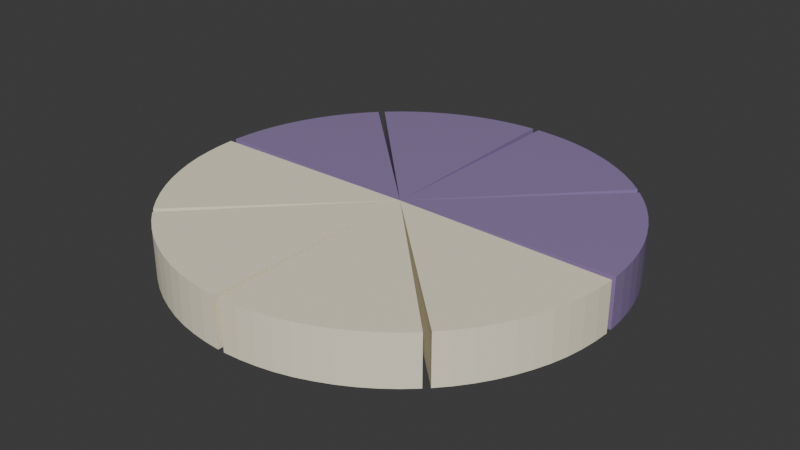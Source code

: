 # Source: fractions.blend  (saved by Blender 5.2.45; exported with 4.5.12 LTS)
import bpy
from mathutils import Matrix  # noqa: F401  (used for matrix-valued properties, if any)

bpy.ops.wm.read_factory_settings(use_empty=True)
scene = bpy.context.scene
scene.name = 'Scene'

# ---- collections
col_collection = bpy.data.collections.new('Collection'); scene.collection.children.link(col_collection)

# ---- materials (node trees are filled in below, after node groups)
mat_amethyst = bpy.data.materials.new('Amethyst')
mat_amethyst.diffuse_color = (0.44, 0.32, 0.62, 1.0)
mat_ivory_paper = bpy.data.materials.new('Ivory paper')
mat_ivory_paper.diffuse_color = (0.91, 0.85, 0.66, 1.0)

# ---- material node trees
mat_amethyst.use_nodes = True; mat_amethyst.node_tree.nodes.clear()
_N = mat_amethyst.node_tree.nodes; _L = mat_amethyst.node_tree.links
n0 = _N.new('ShaderNodeBsdfPrincipled'); n0.name = 'Principled BSDF'; n0.location = (-200, 100)
n0.inputs[0].default_value = (0.44, 0.32, 0.62, 1.0)
n0.inputs[1].default_value = 0.35
n0.inputs[2].default_value = 0.18
n0.inputs[10].default_value = 0.005
n1 = _N.new('ShaderNodeOutputMaterial'); n1.name = 'Material Output'; n1.location = (200, 100)
_L.new(n0.outputs[0], n1.inputs[0])
n1.is_active_output = True
mat_ivory_paper.use_nodes = True; mat_ivory_paper.node_tree.nodes.clear()
_N = mat_ivory_paper.node_tree.nodes; _L = mat_ivory_paper.node_tree.links
n0 = _N.new('ShaderNodeBsdfPrincipled'); n0.name = 'Principled BSDF'; n0.location = (-200, 100)
n0.inputs[0].default_value = (0.91, 0.85, 0.66, 1.0)
n0.inputs[2].default_value = 0.76
n0.inputs[10].default_value = 0.005
n1 = _N.new('ShaderNodeOutputMaterial'); n1.name = 'Material Output'; n1.location = (200, 100)
_L.new(n0.outputs[0], n1.inputs[0])
n1.is_active_output = True

# ---- world
world_world = bpy.data.worlds.new('World'); scene.world = world_world
world_world.use_nodes = True; world_world.node_tree.nodes.clear()
_N = world_world.node_tree.nodes; _L = world_world.node_tree.links
n0 = _N.new('ShaderNodeOutputWorld'); n0.name = 'World Output'; n0.location = (200, 100)
n1 = _N.new('ShaderNodeBackground'); n1.name = 'Background'; n1.location = (-200, 100)
n1.inputs[0].default_value = (0.05088, 0.05088, 0.05088, 1.0)
_L.new(n1.outputs[0], n0.inputs[0])
n0.is_active_output = True
world_world.color = (0.05088, 0.05088, 0.05088)
world_world.sun_shadow_jitter_overblur = 0.0

# ---- meshes
me_fractions_equal_eighth_1 = bpy.data.meshes.new('fractions_equal_eighth_1')
me_fractions_equal_eighth_1.from_pydata([(0.0, 0.0, -0.13), (1.15, 0.01725, -0.13), (1.145, 0.104, -0.13), (1.134, 0.1901, -0.13), (1.117, 0.2752, -0.13), (1.093, 0.3586, -0.13), (1.062, 0.4401, -0.13), (1.026, 0.519, -0.13), (0.9841, 0.595, -0.13), (0.9364, 0.6676, -0.13), (0.8834, 0.7363, -0.13), (0.8253, 0.8009, -0.13), (0.0, 0.0, 0.13), (1.15, 0.01725, 0.13), (1.145, 0.104, 0.13), (1.134, 0.1901, 0.13), (1.117, 0.2752, 0.13), (1.093, 0.3586, 0.13), (1.062, 0.4401, 0.13), (1.026, 0.519, 0.13), (0.9841, 0.595, 0.13), (0.9364, 0.6676, 0.13), (0.8834, 0.7363, 0.13), (0.8253, 0.8009, 0.13)], [], [(11, 10, 9, 8, 7, 6, 5, 4, 3, 2, 1, 0), (12, 13, 14, 15, 16, 17, 18, 19, 20, 21, 22, 23), (0, 1, 13, 12), (1, 2, 14, 13), (2, 3, 15, 14), (3, 4, 16, 15), (4, 5, 17, 16), (5, 6, 18, 17), (6, 7, 19, 18), (7, 8, 20, 19), (8, 9, 21, 20), (9, 10, 22, 21), (10, 11, 23, 22), (11, 0, 12, 23)])
me_fractions_equal_eighth_1.materials.append(mat_amethyst)
me_fractions_equal_eighth_1.update()
me_fractions_equal_eighth_2 = bpy.data.meshes.new('fractions_equal_eighth_2')
me_fractions_equal_eighth_2.from_pydata([(0.0, 0.0, -0.13), (0.8009, 0.8253, -0.13), (0.7363, 0.8834, -0.13), (0.6676, 0.9364, -0.13), (0.595, 0.9841, -0.13), (0.519, 1.026, -0.13), (0.4401, 1.062, -0.13), (0.3586, 1.093, -0.13), (0.2752, 1.117, -0.13), (0.1901, 1.134, -0.13), (0.104, 1.145, -0.13), (0.01725, 1.15, -0.13), (0.0, 0.0, 0.13), (0.8009, 0.8253, 0.13), (0.7363, 0.8834, 0.13), (0.6676, 0.9364, 0.13), (0.595, 0.9841, 0.13), (0.519, 1.026, 0.13), (0.4401, 1.062, 0.13), (0.3586, 1.093, 0.13), (0.2752, 1.117, 0.13), (0.1901, 1.134, 0.13), (0.104, 1.145, 0.13), (0.01725, 1.15, 0.13)], [], [(11, 10, 9, 8, 7, 6, 5, 4, 3, 2, 1, 0), (12, 13, 14, 15, 16, 17, 18, 19, 20, 21, 22, 23), (0, 1, 13, 12), (1, 2, 14, 13), (2, 3, 15, 14), (3, 4, 16, 15), (4, 5, 17, 16), (5, 6, 18, 17), (6, 7, 19, 18), (7, 8, 20, 19), (8, 9, 21, 20), (9, 10, 22, 21), (10, 11, 23, 22), (11, 0, 12, 23)])
me_fractions_equal_eighth_2.materials.append(mat_amethyst)
me_fractions_equal_eighth_2.update()
me_fractions_equal_eighth_3 = bpy.data.meshes.new('fractions_equal_eighth_3')
me_fractions_equal_eighth_3.from_pydata([(0.0, 0.0, -0.13), (-0.01725, 1.15, -0.13), (-0.104, 1.145, -0.13), (-0.1901, 1.134, -0.13), (-0.2752, 1.117, -0.13), (-0.3586, 1.093, -0.13), (-0.4401, 1.062, -0.13), (-0.519, 1.026, -0.13), (-0.595, 0.9841, -0.13), (-0.6676, 0.9364, -0.13), (-0.7363, 0.8834, -0.13), (-0.8009, 0.8253, -0.13), (0.0, 0.0, 0.13), (-0.01725, 1.15, 0.13), (-0.104, 1.145, 0.13), (-0.1901, 1.134, 0.13), (-0.2752, 1.117, 0.13), (-0.3586, 1.093, 0.13), (-0.4401, 1.062, 0.13), (-0.519, 1.026, 0.13), (-0.595, 0.9841, 0.13), (-0.6676, 0.9364, 0.13), (-0.7363, 0.8834, 0.13), (-0.8009, 0.8253, 0.13)], [], [(11, 10, 9, 8, 7, 6, 5, 4, 3, 2, 1, 0), (12, 13, 14, 15, 16, 17, 18, 19, 20, 21, 22, 23), (0, 1, 13, 12), (1, 2, 14, 13), (2, 3, 15, 14), (3, 4, 16, 15), (4, 5, 17, 16), (5, 6, 18, 17), (6, 7, 19, 18), (7, 8, 20, 19), (8, 9, 21, 20), (9, 10, 22, 21), (10, 11, 23, 22), (11, 0, 12, 23)])
me_fractions_equal_eighth_3.materials.append(mat_amethyst)
me_fractions_equal_eighth_3.update()
me_fractions_equal_eighth_4 = bpy.data.meshes.new('fractions_equal_eighth_4')
me_fractions_equal_eighth_4.from_pydata([(0.0, 0.0, -0.13), (-0.8253, 0.8009, -0.13), (-0.8834, 0.7363, -0.13), (-0.9364, 0.6676, -0.13), (-0.9841, 0.595, -0.13), (-1.026, 0.519, -0.13), (-1.062, 0.4401, -0.13), (-1.093, 0.3586, -0.13), (-1.117, 0.2752, -0.13), (-1.134, 0.1901, -0.13), (-1.145, 0.104, -0.13), (-1.15, 0.01725, -0.13), (0.0, 0.0, 0.13), (-0.8253, 0.8009, 0.13), (-0.8834, 0.7363, 0.13), (-0.9364, 0.6676, 0.13), (-0.9841, 0.595, 0.13), (-1.026, 0.519, 0.13), (-1.062, 0.4401, 0.13), (-1.093, 0.3586, 0.13), (-1.117, 0.2752, 0.13), (-1.134, 0.1901, 0.13), (-1.145, 0.104, 0.13), (-1.15, 0.01725, 0.13)], [], [(11, 10, 9, 8, 7, 6, 5, 4, 3, 2, 1, 0), (12, 13, 14, 15, 16, 17, 18, 19, 20, 21, 22, 23), (0, 1, 13, 12), (1, 2, 14, 13), (2, 3, 15, 14), (3, 4, 16, 15), (4, 5, 17, 16), (5, 6, 18, 17), (6, 7, 19, 18), (7, 8, 20, 19), (8, 9, 21, 20), (9, 10, 22, 21), (10, 11, 23, 22), (11, 0, 12, 23)])
me_fractions_equal_eighth_4.materials.append(mat_amethyst)
me_fractions_equal_eighth_4.update()
me_fractions_equal_eighth_5 = bpy.data.meshes.new('fractions_equal_eighth_5')
me_fractions_equal_eighth_5.from_pydata([(0.0, 0.0, -0.13), (-1.15, -0.01725, -0.13), (-1.145, -0.104, -0.13), (-1.134, -0.1901, -0.13), (-1.117, -0.2752, -0.13), (-1.093, -0.3586, -0.13), (-1.062, -0.4401, -0.13), (-1.026, -0.519, -0.13), (-0.9841, -0.595, -0.13), (-0.9364, -0.6676, -0.13), (-0.8834, -0.7363, -0.13), (-0.8253, -0.8009, -0.13), (0.0, 0.0, 0.13), (-1.15, -0.01725, 0.13), (-1.145, -0.104, 0.13), (-1.134, -0.1901, 0.13), (-1.117, -0.2752, 0.13), (-1.093, -0.3586, 0.13), (-1.062, -0.4401, 0.13), (-1.026, -0.519, 0.13), (-0.9841, -0.595, 0.13), (-0.9364, -0.6676, 0.13), (-0.8834, -0.7363, 0.13), (-0.8253, -0.8009, 0.13)], [], [(11, 10, 9, 8, 7, 6, 5, 4, 3, 2, 1, 0), (12, 13, 14, 15, 16, 17, 18, 19, 20, 21, 22, 23), (0, 1, 13, 12), (1, 2, 14, 13), (2, 3, 15, 14), (3, 4, 16, 15), (4, 5, 17, 16), (5, 6, 18, 17), (6, 7, 19, 18), (7, 8, 20, 19), (8, 9, 21, 20), (9, 10, 22, 21), (10, 11, 23, 22), (11, 0, 12, 23)])
me_fractions_equal_eighth_5.materials.append(mat_ivory_paper)
me_fractions_equal_eighth_5.update()
me_fractions_equal_eighth_6 = bpy.data.meshes.new('fractions_equal_eighth_6')
me_fractions_equal_eighth_6.from_pydata([(0.0, 0.0, -0.13), (-0.8009, -0.8253, -0.13), (-0.7363, -0.8834, -0.13), (-0.6676, -0.9364, -0.13), (-0.595, -0.9841, -0.13), (-0.519, -1.026, -0.13), (-0.4401, -1.062, -0.13), (-0.3586, -1.093, -0.13), (-0.2752, -1.117, -0.13), (-0.1901, -1.134, -0.13), (-0.104, -1.145, -0.13), (-0.01725, -1.15, -0.13), (0.0, 0.0, 0.13), (-0.8009, -0.8253, 0.13), (-0.7363, -0.8834, 0.13), (-0.6676, -0.9364, 0.13), (-0.595, -0.9841, 0.13), (-0.519, -1.026, 0.13), (-0.4401, -1.062, 0.13), (-0.3586, -1.093, 0.13), (-0.2752, -1.117, 0.13), (-0.1901, -1.134, 0.13), (-0.104, -1.145, 0.13), (-0.01725, -1.15, 0.13)], [], [(11, 10, 9, 8, 7, 6, 5, 4, 3, 2, 1, 0), (12, 13, 14, 15, 16, 17, 18, 19, 20, 21, 22, 23), (0, 1, 13, 12), (1, 2, 14, 13), (2, 3, 15, 14), (3, 4, 16, 15), (4, 5, 17, 16), (5, 6, 18, 17), (6, 7, 19, 18), (7, 8, 20, 19), (8, 9, 21, 20), (9, 10, 22, 21), (10, 11, 23, 22), (11, 0, 12, 23)])
me_fractions_equal_eighth_6.materials.append(mat_ivory_paper)
me_fractions_equal_eighth_6.update()
me_fractions_equal_eighth_7 = bpy.data.meshes.new('fractions_equal_eighth_7')
me_fractions_equal_eighth_7.from_pydata([(0.0, 0.0, -0.13), (0.01725, -1.15, -0.13), (0.104, -1.145, -0.13), (0.1901, -1.134, -0.13), (0.2752, -1.117, -0.13), (0.3586, -1.093, -0.13), (0.4401, -1.062, -0.13), (0.519, -1.026, -0.13), (0.595, -0.9841, -0.13), (0.6676, -0.9364, -0.13), (0.7363, -0.8834, -0.13), (0.8009, -0.8253, -0.13), (0.0, 0.0, 0.13), (0.01725, -1.15, 0.13), (0.104, -1.145, 0.13), (0.1901, -1.134, 0.13), (0.2752, -1.117, 0.13), (0.3586, -1.093, 0.13), (0.4401, -1.062, 0.13), (0.519, -1.026, 0.13), (0.595, -0.9841, 0.13), (0.6676, -0.9364, 0.13), (0.7363, -0.8834, 0.13), (0.8009, -0.8253, 0.13)], [], [(11, 10, 9, 8, 7, 6, 5, 4, 3, 2, 1, 0), (12, 13, 14, 15, 16, 17, 18, 19, 20, 21, 22, 23), (0, 1, 13, 12), (1, 2, 14, 13), (2, 3, 15, 14), (3, 4, 16, 15), (4, 5, 17, 16), (5, 6, 18, 17), (6, 7, 19, 18), (7, 8, 20, 19), (8, 9, 21, 20), (9, 10, 22, 21), (10, 11, 23, 22), (11, 0, 12, 23)])
me_fractions_equal_eighth_7.materials.append(mat_ivory_paper)
me_fractions_equal_eighth_7.update()
me_fractions_equal_eighth_8 = bpy.data.meshes.new('fractions_equal_eighth_8')
me_fractions_equal_eighth_8.from_pydata([(0.0, 0.0, -0.13), (0.8253, -0.8009, -0.13), (0.8834, -0.7363, -0.13), (0.9364, -0.6676, -0.13), (0.9841, -0.595, -0.13), (1.026, -0.519, -0.13), (1.062, -0.4401, -0.13), (1.093, -0.3586, -0.13), (1.117, -0.2752, -0.13), (1.134, -0.1901, -0.13), (1.145, -0.104, -0.13), (1.15, -0.01725, -0.13), (0.0, 0.0, 0.13), (0.8253, -0.8009, 0.13), (0.8834, -0.7363, 0.13), (0.9364, -0.6676, 0.13), (0.9841, -0.595, 0.13), (1.026, -0.519, 0.13), (1.062, -0.4401, 0.13), (1.093, -0.3586, 0.13), (1.117, -0.2752, 0.13), (1.134, -0.1901, 0.13), (1.145, -0.104, 0.13), (1.15, -0.01725, 0.13)], [], [(11, 10, 9, 8, 7, 6, 5, 4, 3, 2, 1, 0), (12, 13, 14, 15, 16, 17, 18, 19, 20, 21, 22, 23), (0, 1, 13, 12), (1, 2, 14, 13), (2, 3, 15, 14), (3, 4, 16, 15), (4, 5, 17, 16), (5, 6, 18, 17), (6, 7, 19, 18), (7, 8, 20, 19), (8, 9, 21, 20), (9, 10, 22, 21), (10, 11, 23, 22), (11, 0, 12, 23)])
me_fractions_equal_eighth_8.materials.append(mat_ivory_paper)
me_fractions_equal_eighth_8.update()

# ---- objects
ob_fractions_equal_eighth_1 = bpy.data.objects.new('fractions_equal_eighth_1', me_fractions_equal_eighth_1)
ob_fractions_equal_eighth_2 = bpy.data.objects.new('fractions_equal_eighth_2', me_fractions_equal_eighth_2)
ob_fractions_equal_eighth_3 = bpy.data.objects.new('fractions_equal_eighth_3', me_fractions_equal_eighth_3)
ob_fractions_equal_eighth_4 = bpy.data.objects.new('fractions_equal_eighth_4', me_fractions_equal_eighth_4)
ob_fractions_equal_eighth_5 = bpy.data.objects.new('fractions_equal_eighth_5', me_fractions_equal_eighth_5)
ob_fractions_equal_eighth_6 = bpy.data.objects.new('fractions_equal_eighth_6', me_fractions_equal_eighth_6)
ob_fractions_equal_eighth_7 = bpy.data.objects.new('fractions_equal_eighth_7', me_fractions_equal_eighth_7)
ob_fractions_equal_eighth_8 = bpy.data.objects.new('fractions_equal_eighth_8', me_fractions_equal_eighth_8)

# ---- transforms, parenting, visibility, modifiers, constraints
ob_fractions_equal_eighth_1.location = (0.0, 0.0, 0.0)
ob_fractions_equal_eighth_2.location = (0.0, 0.0, 0.0)
ob_fractions_equal_eighth_3.location = (0.0, 0.0, 0.0)
ob_fractions_equal_eighth_4.location = (0.0, 0.0, 0.0)
ob_fractions_equal_eighth_5.location = (0.0, 0.0, 0.0)
ob_fractions_equal_eighth_6.location = (0.0, 0.0, 0.0)
ob_fractions_equal_eighth_7.location = (0.0, 0.0, 0.0)
ob_fractions_equal_eighth_8.location = (0.0, 0.0, 0.0)

# ---- collection membership
col_collection.objects.link(ob_fractions_equal_eighth_1)
col_collection.objects.link(ob_fractions_equal_eighth_2)
col_collection.objects.link(ob_fractions_equal_eighth_3)
col_collection.objects.link(ob_fractions_equal_eighth_4)
col_collection.objects.link(ob_fractions_equal_eighth_5)
col_collection.objects.link(ob_fractions_equal_eighth_6)
col_collection.objects.link(ob_fractions_equal_eighth_7)
col_collection.objects.link(ob_fractions_equal_eighth_8)

# ---- scene / render settings (as saved in the file)
scene.frame_start = 1; scene.frame_end = 250; scene.frame_set(1)
scene.render.engine = 'BLENDER_EEVEE_NEXT'
scene.render.bake_bias = 0.0
scene.render.bake_samples = 0
scene.render.compositor_device = 'GPU'
scene.eevee.use_volume_custom_range = False
scene.eevee.fast_gi_thickness_near = 0.1
scene.eevee.fast_gi_thickness_far = 0.0
scene.eevee.ray_tracing_options.screen_trace_thickness = 0.1
bpy.context.view_layer.update()

# ---- added for rendering (the .blend has no active camera and no usable light): camera, sun
cam_auto = bpy.data.cameras.new('AutoCamera')
cam_auto.lens = 50.0
cam_auto.sensor_width = 36.0
cam_auto.clip_end = 1000.0
ob_auto_camera = bpy.data.objects.new('AutoCamera', cam_auto)
scene.collection.objects.link(ob_auto_camera)
ob_auto_camera.location = (3.01873, -3.62248, 2.41499)
ob_auto_camera.rotation_euler = (1.09748, -7.21219e-08, 0.694738)
scene.camera = ob_auto_camera
light_auto_sun = bpy.data.lights.new('AutoSun', 'SUN')
light_auto_sun.energy = 3.0
light_auto_sun.angle = 0.0523599
ob_auto_sun = bpy.data.objects.new('AutoSun', light_auto_sun)
scene.collection.objects.link(ob_auto_sun)
ob_auto_sun.rotation_euler = (0.872665, 0.174533, 0.523599)
bpy.context.view_layer.update()
